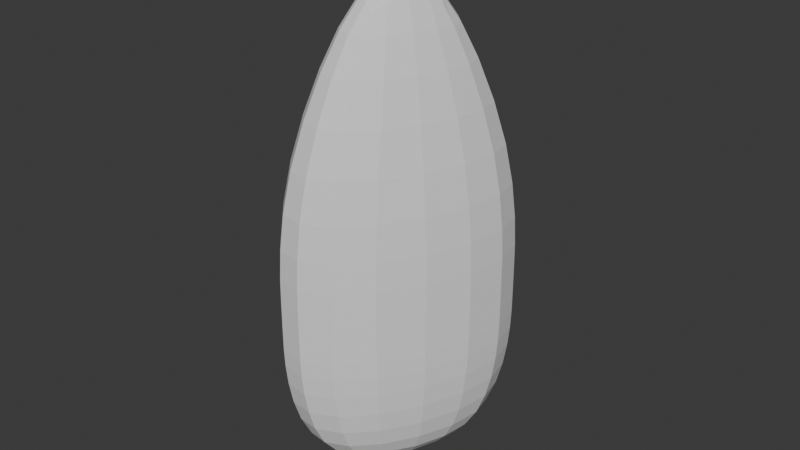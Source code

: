 # Source: seed.blend  (saved by Blender 4.4.32; exported with 4.5.12 LTS)
import bpy
from mathutils import Matrix  # noqa: F401  (used for matrix-valued properties, if any)

bpy.ops.wm.read_factory_settings(use_empty=True)
scene = bpy.context.scene
scene.name = 'Scene'

# ---- collections
col_collection = bpy.data.collections.new('Collection'); scene.collection.children.link(col_collection)

# ---- world
world_world = bpy.data.worlds.new('World'); scene.world = world_world
world_world.use_nodes = True; world_world.node_tree.nodes.clear()
_N = world_world.node_tree.nodes; _L = world_world.node_tree.links
n0 = _N.new('ShaderNodeOutputWorld'); n0.name = 'World Output'; n0.location = (300, 300)
n1 = _N.new('ShaderNodeBackground'); n1.name = 'Background'; n1.location = (10, 300)
n1.inputs[0].default_value = (0.05088, 0.05088, 0.05088, 1.0)
_L.new(n1.outputs[0], n0.inputs[0])
n0.is_active_output = True
world_world.color = (0.05088, 0.05088, 0.05088)
world_world.sun_shadow_jitter_overblur = 0.0

# ---- meshes
me_cube_003 = bpy.data.meshes.new('Cube.003')
me_cube_003.from_pydata([(-1.0, -1.0, -0.1035), (-1.0, 1.0, -0.1035), (1.0, 1.0, -0.1035), (1.0, -1.0, -0.1035), (-1.0, -1.0, -0.1035), (-1.0, 1.0, -0.1035), (1.0, 1.0, -0.1035), (1.0, -1.0, -0.1035), (-1.0, -1.0, -0.1035), (-1.0, 1.0, -0.1035), (1.0, 1.0, -0.1035), (1.0, -1.0, -0.1035), (-1.0, -1.0, -0.1035), (-1.0, 1.0, -0.1035), (1.0, 1.0, -0.1035), (1.0, -1.0, -0.1035), (-0.2535, -0.2535, 1.202), (-1.0, -1.0, 0.456), (-0.2535, 0.2535, 1.202), (-1.0, 1.0, 0.456), (0.2535, -0.2535, 1.202), (1.0, -1.0, 0.456), (0.2535, 0.2535, 1.202), (1.0, 1.0, 0.456), (-0.6495, -0.6495, -0.7975), (-1.0, -1.0, -0.447), (-0.6495, 0.6495, -0.7975), (-1.0, 1.0, -0.447), (0.6495, -0.6495, -0.7975), (1.0, -1.0, -0.447), (0.6495, 0.6495, -0.7975), (1.0, 1.0, -0.447)], [], [(22, 18, 16, 20), (14, 23, 21, 15), (12, 17, 19, 13), (29, 3, 0, 25), (13, 19, 23, 14), (27, 1, 2, 31), (31, 2, 3, 29), (26, 30, 28, 24), (3, 7, 4, 0), (2, 6, 7, 3), (1, 5, 6, 2), (0, 4, 5, 1), (7, 11, 8, 4), (6, 10, 11, 7), (5, 9, 10, 6), (4, 8, 9, 5), (11, 15, 12, 8), (10, 14, 15, 11), (9, 13, 14, 10), (8, 12, 13, 9), (16, 18, 19, 17), (18, 22, 23, 19), (22, 20, 21, 23), (20, 16, 17, 21), (15, 21, 17, 12), (26, 24, 25, 27), (30, 26, 27, 31), (28, 30, 31, 29), (24, 28, 29, 25), (25, 0, 1, 27)])
_uv = me_cube_003.uv_layers.new(name='UVMap')
_uv.uv.foreach_set('vector', [0.7183, 0.5933, 0.7817, 0.5933, 0.7817, 0.6567, 0.7183, 0.6567, 0.4618, 0.5, 0.5317, 0.5, 0.5317, 0.75, 0.4618, 0.75, 0.4618, 0.0, 0.5317, 0.0, 0.5317, 0.25, 0.4618, 0.25, 0.4188, 0.75, 0.4618, 0.75, 0.4618, 1.0, 0.4188, 1.0, 0.4618, 0.25, 0.5317, 0.25, 0.5317, 0.5, 0.4618, 0.5, 0.4188, 0.25, 0.4618, 0.25, 0.4618, 0.5, 0.4188, 0.5, 0.4188, 0.5, 0.4618, 0.5, 0.4618, 0.75, 0.4188, 0.75, 0.1688, 0.5438, 0.3312, 0.5438, 0.3312, 0.7062, 0.1688, 0.7062, 0.4618, 0.75, 0.4618, 0.75, 0.4618, 1.0, 0.4618, 1.0, 0.4618, 0.5, 0.4618, 0.5, 0.4618, 0.75, 0.4618, 0.75, 0.4618, 0.25, 0.4618, 0.25, 0.4618, 0.5, 0.4618, 0.5, 0.4618, 0.0, 0.4618, 0.0, 0.4618, 0.25, 0.4618, 0.25, 0.4618, 0.75, 0.4618, 0.75, 0.4618, 1.0, 0.4618, 1.0, 0.4618, 0.5, 0.4618, 0.5, 0.4618, 0.75, 0.4618, 0.75, 0.4618, 0.25, 0.4618, 0.25, 0.4618, 0.5, 0.4618, 0.5, 0.4618, 0.0, 0.4618, 0.0, 0.4618, 0.25, 0.4618, 0.25, 0.4618, 0.75, 0.4618, 0.75, 0.4618, 1.0, 0.4618, 1.0, 0.4618, 0.5, 0.4618, 0.5, 0.4618, 0.75, 0.4618, 0.75, 0.4618, 0.25, 0.4618, 0.25, 0.4618, 0.5, 0.4618, 0.5, 0.4618, 0.0, 0.4618, 0.0, 0.4618, 0.25, 0.4618, 0.25, 0.7817, 0.6567, 0.7817, 0.5933, 0.875, 0.5, 0.875, 0.75, 0.7817, 0.5933, 0.7183, 0.5933, 0.625, 0.5, 0.875, 0.5, 0.7183, 0.5933, 0.7183, 0.6567, 0.5317, 0.75, 0.5317, 0.5, 0.7183, 0.6567, 0.7817, 0.6567, 0.875, 0.75, 0.625, 0.75, 0.4618, 0.75, 0.5317, 0.75, 0.5317, 1.0, 0.4618, 1.0, 0.1688, 0.5438, 0.1688, 0.7062, 0.125, 0.75, 0.125, 0.5, 0.3312, 0.5438, 0.1688, 0.5438, 0.125, 0.5, 0.375, 0.5, 0.3312, 0.7062, 0.3312, 0.5438, 0.4188, 0.5, 0.4188, 0.75, 0.1688, 0.7062, 0.3312, 0.7062, 0.375, 0.75, 0.125, 0.75, 0.4188, 0.0, 0.4618, 0.0, 0.4618, 0.25, 0.4188, 0.25])
me_cube_003.update()

# ---- objects
ob_seed = bpy.data.objects.new('Seed', me_cube_003)

# ---- transforms, parenting, visibility, modifiers, constraints
ob_seed.location = (0.0, 0.0, 0.0)
ob_seed.rotation_euler = (0.0, 0.0, 2.675)
ob_seed.scale = (0.5, 1.0, 2.0)
_m = ob_seed.modifiers.new('Subdivision', 'SUBSURF')
_m.levels = 3

# ---- collection membership
col_collection.objects.link(ob_seed)

# ---- scene / render settings (as saved in the file)
scene.frame_start = 1; scene.frame_end = 250; scene.frame_set(107)
scene.render.engine = 'BLENDER_EEVEE_NEXT'
bpy.context.view_layer.update()

# ---- added for rendering (the .blend has no active camera and no usable light): camera, sun
cam_auto = bpy.data.cameras.new('AutoCamera')
cam_auto.lens = 50.0
cam_auto.sensor_width = 36.0
cam_auto.clip_end = 1000.0
ob_auto_camera = bpy.data.objects.new('AutoCamera', cam_auto)
scene.collection.objects.link(ob_auto_camera)
ob_auto_camera.location = (4.55293, -5.46352, 4.04734)
ob_auto_camera.rotation_euler = (1.09748, -7.21219e-08, 0.694738)
scene.camera = ob_auto_camera
light_auto_sun = bpy.data.lights.new('AutoSun', 'SUN')
light_auto_sun.energy = 3.0
light_auto_sun.angle = 0.0523599
ob_auto_sun = bpy.data.objects.new('AutoSun', light_auto_sun)
scene.collection.objects.link(ob_auto_sun)
ob_auto_sun.rotation_euler = (0.872665, 0.174533, 0.523599)
bpy.context.view_layer.update()
